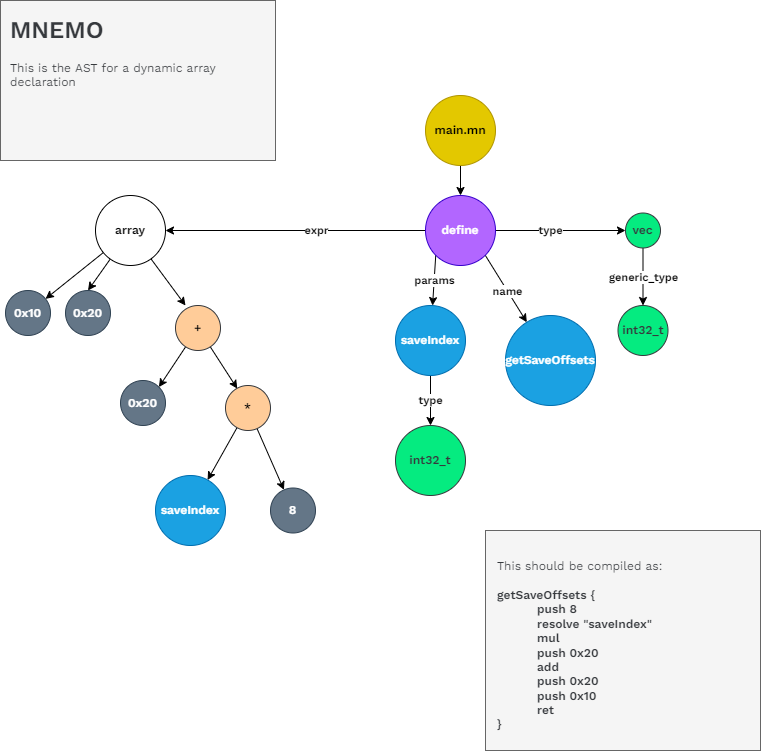

The diagram above was exported from draw.io. Its source (the exported page's mxGraphModel, read from the mxfile embedded in the PNG):
<mxGraphModel dx="1720" dy="967" grid="1" gridSize="10" guides="1" tooltips="1" connect="1" arrows="1" fold="1" page="1" pageScale="1" pageWidth="827" pageHeight="1169" math="0" shadow="0">
  <root>
    <mxCell id="0" />
    <mxCell id="1" parent="0" />
    <mxCell id="5" style="edgeStyle=none;html=1;fontFamily=Work Sans;fontStyle=1" edge="1" parent="1" source="2" target="4">
      <mxGeometry relative="1" as="geometry" />
    </mxCell>
    <mxCell id="2" value="main.mn" style="ellipse;whiteSpace=wrap;html=1;aspect=fixed;fillColor=#e3c800;fontColor=#000000;strokeColor=#B09500;shadow=0;sketch=0;fontFamily=Work Sans;fontStyle=1" vertex="1" parent="1">
      <mxGeometry x="480" y="135" width="70" height="70" as="geometry" />
    </mxCell>
    <mxCell id="7" style="edgeStyle=none;html=1;exitX=1;exitY=1;exitDx=0;exitDy=0;fontFamily=Work Sans;fontStyle=1" edge="1" parent="1" source="4" target="6">
      <mxGeometry relative="1" as="geometry" />
    </mxCell>
    <mxCell id="13" value="name" style="edgeLabel;html=1;align=center;verticalAlign=middle;resizable=0;points=[];fontFamily=Work Sans;fontStyle=1" vertex="1" connectable="0" parent="7">
      <mxGeometry x="0.2829" y="2" relative="1" as="geometry">
        <mxPoint x="-7" y="-6" as="offset" />
      </mxGeometry>
    </mxCell>
    <mxCell id="10" value="params" style="edgeStyle=none;html=1;exitX=0;exitY=1;exitDx=0;exitDy=0;fontFamily=Work Sans;fontStyle=1" edge="1" parent="1" source="4" target="9">
      <mxGeometry relative="1" as="geometry" />
    </mxCell>
    <mxCell id="15" style="edgeStyle=none;html=1;entryX=0;entryY=0.5;entryDx=0;entryDy=0;fontFamily=Work Sans;fontStyle=1" edge="1" parent="1" source="4" target="14">
      <mxGeometry relative="1" as="geometry" />
    </mxCell>
    <mxCell id="16" value="type" style="edgeLabel;html=1;align=center;verticalAlign=middle;resizable=0;points=[];fontFamily=Work Sans;fontStyle=1" vertex="1" connectable="0" parent="15">
      <mxGeometry x="-0.1657" relative="1" as="geometry">
        <mxPoint as="offset" />
      </mxGeometry>
    </mxCell>
    <mxCell id="21" style="edgeStyle=none;html=1;fontFamily=Work Sans;fontStyle=1" edge="1" parent="1" source="4" target="20">
      <mxGeometry relative="1" as="geometry" />
    </mxCell>
    <mxCell id="22" value="expr" style="edgeLabel;html=1;align=center;verticalAlign=middle;resizable=0;points=[];fontFamily=Work Sans;fontStyle=1" vertex="1" connectable="0" parent="21">
      <mxGeometry x="-0.1575" relative="1" as="geometry">
        <mxPoint as="offset" />
      </mxGeometry>
    </mxCell>
    <mxCell id="4" value="define" style="ellipse;whiteSpace=wrap;html=1;aspect=fixed;fillColor=#B266FF;fontColor=#ffffff;strokeColor=#3700CC;fontFamily=Work Sans;fontStyle=1" vertex="1" parent="1">
      <mxGeometry x="480" y="235" width="70" height="70" as="geometry" />
    </mxCell>
    <mxCell id="6" value="getSaveOffsets" style="ellipse;whiteSpace=wrap;html=1;aspect=fixed;fontFamily=Work Sans;fontStyle=1;fillColor=#1ba1e2;fontColor=#ffffff;strokeColor=#006EAF;" vertex="1" parent="1">
      <mxGeometry x="560" y="355" width="90" height="90" as="geometry" />
    </mxCell>
    <mxCell id="11" value="type" style="edgeStyle=none;html=1;exitX=0.5;exitY=1;exitDx=0;exitDy=0;fontFamily=Work Sans;fontStyle=1" edge="1" parent="1" source="9" target="12">
      <mxGeometry relative="1" as="geometry">
        <mxPoint x="450" y="455" as="targetPoint" />
      </mxGeometry>
    </mxCell>
    <mxCell id="9" value="saveIndex" style="ellipse;whiteSpace=wrap;html=1;aspect=fixed;fontFamily=Work Sans;fontStyle=1;fillColor=#1ba1e2;fontColor=#ffffff;strokeColor=#006EAF;" vertex="1" parent="1">
      <mxGeometry x="450" y="345" width="70" height="70" as="geometry" />
    </mxCell>
    <mxCell id="12" value="int32_t" style="ellipse;whiteSpace=wrap;html=1;aspect=fixed;fontFamily=Work Sans;fontStyle=1;fillColor=#05EB80;strokeColor=#36393D;fontColor=#36393D;" vertex="1" parent="1">
      <mxGeometry x="450" y="465" width="70" height="70" as="geometry" />
    </mxCell>
    <mxCell id="19" value="generic_type" style="edgeStyle=none;html=1;entryX=0.5;entryY=0;entryDx=0;entryDy=0;fontFamily=Work Sans;fontStyle=1" edge="1" parent="1" source="14" target="18">
      <mxGeometry relative="1" as="geometry" />
    </mxCell>
    <mxCell id="14" value="vec" style="ellipse;whiteSpace=wrap;html=1;aspect=fixed;fontFamily=Work Sans;fontStyle=1;fillColor=#05EB80;strokeColor=#36393D;fontColor=#36393D;" vertex="1" parent="1">
      <mxGeometry x="680" y="252.5" width="35" height="35" as="geometry" />
    </mxCell>
    <mxCell id="18" value="int32_t" style="ellipse;whiteSpace=wrap;html=1;aspect=fixed;fontFamily=Work Sans;fontStyle=1;fillColor=#05EB80;strokeColor=#36393D;fontColor=#36393D;" vertex="1" parent="1">
      <mxGeometry x="672.5" y="345" width="50" height="50" as="geometry" />
    </mxCell>
    <mxCell id="24" style="edgeStyle=none;html=1;fontFamily=Work Sans;fontStyle=1" edge="1" parent="1" source="20" target="23">
      <mxGeometry relative="1" as="geometry" />
    </mxCell>
    <mxCell id="26" style="edgeStyle=none;html=1;entryX=0.5;entryY=0;entryDx=0;entryDy=0;fontFamily=Work Sans;fontStyle=1" edge="1" parent="1" source="20" target="25">
      <mxGeometry relative="1" as="geometry" />
    </mxCell>
    <mxCell id="32" style="edgeStyle=none;html=1;entryX=0.222;entryY=0;entryDx=0;entryDy=0;entryPerimeter=0;fontFamily=Work Sans;fontStyle=1" edge="1" parent="1" source="20" target="28">
      <mxGeometry relative="1" as="geometry" />
    </mxCell>
    <mxCell id="20" value="array" style="ellipse;whiteSpace=wrap;html=1;aspect=fixed;fontFamily=Work Sans;fontStyle=1;" vertex="1" parent="1">
      <mxGeometry x="150" y="235" width="70" height="70" as="geometry" />
    </mxCell>
    <mxCell id="23" value="0x10" style="ellipse;whiteSpace=wrap;html=1;aspect=fixed;fontFamily=Work Sans;fontStyle=1;fillColor=#647687;labelBackgroundColor=none;labelBorderColor=none;fontColor=#ffffff;strokeColor=#314354;" vertex="1" parent="1">
      <mxGeometry x="60" y="330" width="45" height="45" as="geometry" />
    </mxCell>
    <mxCell id="25" value="0x20" style="ellipse;whiteSpace=wrap;html=1;aspect=fixed;fontFamily=Work Sans;fontStyle=1;fillColor=#647687;labelBackgroundColor=none;labelBorderColor=none;fontColor=#ffffff;strokeColor=#314354;" vertex="1" parent="1">
      <mxGeometry x="120" y="330" width="45" height="45" as="geometry" />
    </mxCell>
    <mxCell id="27" value="0x20" style="ellipse;whiteSpace=wrap;html=1;aspect=fixed;fontFamily=Work Sans;fontStyle=1;fillColor=#647687;labelBackgroundColor=none;labelBorderColor=none;fontColor=#ffffff;strokeColor=#314354;" vertex="1" parent="1">
      <mxGeometry x="175" y="420" width="45" height="45" as="geometry" />
    </mxCell>
    <mxCell id="33" style="edgeStyle=none;html=1;entryX=1;entryY=0;entryDx=0;entryDy=0;fontFamily=Work Sans;fontStyle=1" edge="1" parent="1" source="28" target="27">
      <mxGeometry relative="1" as="geometry" />
    </mxCell>
    <mxCell id="34" style="edgeStyle=none;html=1;entryX=0.261;entryY=0.069;entryDx=0;entryDy=0;entryPerimeter=0;fontFamily=Work Sans;fontStyle=1" edge="1" parent="1" source="28" target="29">
      <mxGeometry relative="1" as="geometry" />
    </mxCell>
    <mxCell id="28" value="+" style="ellipse;whiteSpace=wrap;html=1;aspect=fixed;fontFamily=Work Sans;fontStyle=1;fillColor=#ffcc99;strokeColor=#36393d;fontColor=#000000;" vertex="1" parent="1">
      <mxGeometry x="230" y="345" width="45" height="45" as="geometry" />
    </mxCell>
    <mxCell id="35" style="edgeStyle=none;html=1;fontFamily=Work Sans;fontStyle=1" edge="1" parent="1" source="29" target="30">
      <mxGeometry relative="1" as="geometry" />
    </mxCell>
    <mxCell id="36" style="edgeStyle=none;html=1;fontFamily=Work Sans;fontStyle=1" edge="1" parent="1" source="29" target="31">
      <mxGeometry relative="1" as="geometry" />
    </mxCell>
    <mxCell id="29" value="*" style="ellipse;whiteSpace=wrap;html=1;aspect=fixed;fontFamily=Work Sans;fontStyle=1;fillColor=#ffcc99;strokeColor=#36393d;fontColor=#000000;" vertex="1" parent="1">
      <mxGeometry x="280" y="425" width="45" height="45" as="geometry" />
    </mxCell>
    <mxCell id="30" value="saveIndex" style="ellipse;whiteSpace=wrap;html=1;aspect=fixed;fontFamily=Work Sans;fontStyle=1;fillColor=#1ba1e2;fontColor=#ffffff;strokeColor=#006EAF;" vertex="1" parent="1">
      <mxGeometry x="210" y="515" width="70" height="70" as="geometry" />
    </mxCell>
    <mxCell id="31" value="8" style="ellipse;whiteSpace=wrap;html=1;aspect=fixed;fontFamily=Work Sans;fontStyle=1;fillColor=#647687;labelBackgroundColor=none;labelBorderColor=none;fontColor=#ffffff;strokeColor=#314354;" vertex="1" parent="1">
      <mxGeometry x="325" y="527.5" width="45" height="45" as="geometry" />
    </mxCell>
    <mxCell id="39" value="" style="rounded=0;whiteSpace=wrap;html=1;shadow=0;labelBackgroundColor=none;labelBorderColor=none;sketch=0;fontFamily=Work Sans;strokeColor=#666666;fillColor=#f5f5f5;fontColor=#333333;" vertex="1" parent="1">
      <mxGeometry x="55" y="40" width="275" height="160" as="geometry" />
    </mxCell>
    <mxCell id="38" value="&lt;h1&gt;MNEMO&lt;/h1&gt;&lt;div&gt;This is the AST for a dynamic array declaration&lt;/div&gt;" style="text;html=1;strokeColor=none;fillColor=none;spacing=5;spacingTop=-20;whiteSpace=wrap;overflow=hidden;rounded=0;shadow=0;labelBackgroundColor=none;labelBorderColor=none;sketch=0;fontFamily=Work Sans;fontColor=#36393D;" vertex="1" parent="1">
      <mxGeometry x="60" y="50" width="270" height="120" as="geometry" />
    </mxCell>
    <mxCell id="40" value="" style="rounded=0;whiteSpace=wrap;html=1;shadow=0;labelBackgroundColor=none;labelBorderColor=none;sketch=0;fontFamily=Work Sans;strokeColor=#666666;fillColor=#f5f5f5;fontColor=#333333;" vertex="1" parent="1">
      <mxGeometry x="540" y="570" width="275" height="220" as="geometry" />
    </mxCell>
    <mxCell id="41" value="This should be compiled as:&lt;br&gt;&lt;b&gt;&lt;br&gt;getSaveOffsets {&lt;br&gt;&lt;/b&gt;&lt;blockquote style=&quot;margin: 0 0 0 40px ; border: none ; padding: 0px&quot;&gt;&lt;b&gt;push 8&lt;br&gt;&lt;/b&gt;&lt;b&gt;resolve &quot;saveIndex&quot;&lt;br&gt;&lt;/b&gt;&lt;b&gt;mul&lt;br&gt;&lt;/b&gt;&lt;b&gt;push 0x20&lt;br&gt;&lt;/b&gt;&lt;b&gt;add&lt;br&gt;&lt;/b&gt;&lt;b&gt;push 0x20&lt;br&gt;&lt;/b&gt;&lt;b&gt;push 0x10&lt;br&gt;&lt;/b&gt;&lt;b&gt;ret&lt;/b&gt;&lt;/blockquote&gt;&lt;b&gt;}&lt;br&gt;&lt;/b&gt;" style="text;html=1;strokeColor=none;fillColor=none;align=left;verticalAlign=middle;whiteSpace=wrap;rounded=0;shadow=0;labelBackgroundColor=none;labelBorderColor=none;sketch=0;fontFamily=Work Sans;fontColor=#36393D;" vertex="1" parent="1">
      <mxGeometry x="550" y="580" width="260" height="210" as="geometry" />
    </mxCell>
  </root>
</mxGraphModel>